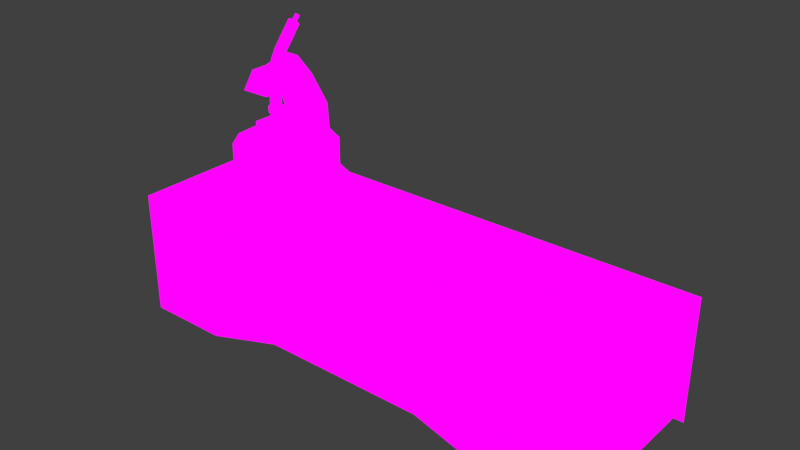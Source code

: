 # Source: scienceTable.blend  (saved by Blender 2.82.7; exported with 4.5.12 LTS)
import bpy
from mathutils import Matrix  # noqa: F401  (used for matrix-valued properties, if any)

bpy.ops.wm.read_factory_settings(use_empty=True)
scene = bpy.context.scene
scene.name = 'Scene'

# ---- collections
col_collection = bpy.data.collections.new('Collection'); scene.collection.children.link(col_collection)

# ---- images (referenced by path relative to the original .blend; pixels are not part of the script)
import os
ASSET_DIR = os.environ.get("B2B_ASSET_DIR", "")  # directory of the original .blend (textures are referenced by path, not embedded)
HERE = os.path.dirname(os.path.abspath(__file__))  # packed textures are extracted next to this script under _unpacked/

def load_image(name, relpath, width, height, colorspace="sRGB"):
    """Load a texture the original file referenced (path relative to the .blend, or extracted next to this script)."""
    p = next((c for c in (os.path.join(HERE, relpath), os.path.join(ASSET_DIR, relpath)) if relpath and os.path.exists(c)), "")
    if p:
        img = bpy.data.images.load(p, check_existing=True)
        img.name = name
    else:  # same state as the original file: an image datablock whose file is absent (Cycles renders it pink)
        img = bpy.data.images.new(name, width, height)
        img.source = "FILE"
        img.filepath = "//" + (relpath or name)
    img.colorspace_settings.name = colorspace
    return img
img_sciencetable_png = load_image('scienceTable.png', 'scienceTable.png', 1024, 1024, 'sRGB')
img_sciencetable_png_001 = load_image('scienceTable.png.001', 'scienceTable.png', 1024, 1024, 'sRGB')
img_microscope_png = load_image('microscope.png', 'microscope.png', 1024, 1024, 'sRGB')

# ---- materials (node trees are filled in below, after node groups)
mat_sciencetable = bpy.data.materials.new('scienceTable')
mat_sciencetable.alpha_threshold = 0.0
mat_sciencetable.use_transparent_shadow = False
mat_sciencetable.line_color = (0.0, 0.0, 0.0, 1.0)
mat_sciencetable_001 = bpy.data.materials.new('scienceTable.001')
mat_sciencetable_001.use_transparent_shadow = False
mat_microscope = bpy.data.materials.new('microscope')
mat_microscope.use_transparent_shadow = False

# ---- material node trees
mat_sciencetable.use_nodes = True; mat_sciencetable.node_tree.nodes.clear()
_N = mat_sciencetable.node_tree.nodes; _L = mat_sciencetable.node_tree.links
n0 = _N.new('ShaderNodeOutputMaterial'); n0.name = 'Material Output'; n0.location = (400, 0)
n1 = _N.new('ShaderNodeLightPath'); n1.name = 'Light Path'; n1.location = (0, 250)
n2 = _N.new('ShaderNodeBsdfTransparent'); n2.name = 'Transparent BSDF'; n2.location = (-200, -100)
n3 = _N.new('ShaderNodeEmission'); n3.name = 'Emission'; n3.location = (-200, -200)
n4 = _N.new('ShaderNodeMixShader'); n4.name = 'Mix Shader'; n4.location = (200, 0)
n5 = _N.new('ShaderNodeMixShader'); n5.name = 'Mix Shader.001'; n5.location = (0, -100)
n6 = _N.new('ShaderNodeTexImage'); n6.name = 'Image Texture'; n6.location = (-500, 100)
n6.image = img_sciencetable_png
n6.interpolation = 'Closest'
_L.new(n6.outputs[0], n3.inputs[0])
_L.new(n6.outputs[1], n5.inputs[0])
_L.new(n2.outputs[0], n5.inputs[1])
_L.new(n2.outputs[0], n4.inputs[1])
_L.new(n3.outputs[0], n5.inputs[2])
_L.new(n5.outputs[0], n4.inputs[2])
_L.new(n1.outputs[0], n4.inputs[0])
_L.new(n4.outputs[0], n0.inputs[0])
n0.is_active_output = True
mat_sciencetable_001.use_nodes = True; mat_sciencetable_001.node_tree.nodes.clear()
_N = mat_sciencetable_001.node_tree.nodes; _L = mat_sciencetable_001.node_tree.links
n0 = _N.new('ShaderNodeOutputMaterial'); n0.name = 'Material Output'; n0.location = (400, 0)
n1 = _N.new('ShaderNodeLightPath'); n1.name = 'Light Path'; n1.location = (0, 250)
n2 = _N.new('ShaderNodeBsdfTransparent'); n2.name = 'Transparent BSDF'; n2.location = (-200, -100)
n3 = _N.new('ShaderNodeEmission'); n3.name = 'Emission'; n3.location = (-200, -200)
n4 = _N.new('ShaderNodeMixShader'); n4.name = 'Mix Shader'; n4.location = (200, 0)
n5 = _N.new('ShaderNodeMixShader'); n5.name = 'Mix Shader.001'; n5.location = (0, -100)
n6 = _N.new('ShaderNodeTexImage'); n6.name = 'Image Texture'; n6.location = (-500, 100)
n6.image = img_sciencetable_png_001
n6.interpolation = 'Closest'
_L.new(n6.outputs[0], n3.inputs[0])
_L.new(n6.outputs[1], n5.inputs[0])
_L.new(n2.outputs[0], n5.inputs[1])
_L.new(n2.outputs[0], n4.inputs[1])
_L.new(n3.outputs[0], n5.inputs[2])
_L.new(n5.outputs[0], n4.inputs[2])
_L.new(n1.outputs[0], n4.inputs[0])
_L.new(n4.outputs[0], n0.inputs[0])
n0.is_active_output = True
mat_microscope.use_nodes = True; mat_microscope.node_tree.nodes.clear()
_N = mat_microscope.node_tree.nodes; _L = mat_microscope.node_tree.links
n0 = _N.new('ShaderNodeOutputMaterial'); n0.name = 'Material Output'; n0.location = (400, 0)
n1 = _N.new('ShaderNodeLightPath'); n1.name = 'Light Path'; n1.location = (0, 250)
n2 = _N.new('ShaderNodeBsdfTransparent'); n2.name = 'Transparent BSDF'; n2.location = (-200, -100)
n3 = _N.new('ShaderNodeEmission'); n3.name = 'Emission'; n3.location = (-200, -200)
n4 = _N.new('ShaderNodeMixShader'); n4.name = 'Mix Shader'; n4.location = (200, 0)
n5 = _N.new('ShaderNodeMixShader'); n5.name = 'Mix Shader.001'; n5.location = (0, -100)
n6 = _N.new('ShaderNodeTexImage'); n6.name = 'Image Texture'; n6.location = (-500, 100)
n6.image = img_microscope_png
n6.interpolation = 'Closest'
_L.new(n6.outputs[0], n3.inputs[0])
_L.new(n6.outputs[1], n5.inputs[0])
_L.new(n2.outputs[0], n5.inputs[1])
_L.new(n2.outputs[0], n4.inputs[1])
_L.new(n3.outputs[0], n5.inputs[2])
_L.new(n5.outputs[0], n4.inputs[2])
_L.new(n1.outputs[0], n4.inputs[0])
_L.new(n4.outputs[0], n0.inputs[0])
n0.is_active_output = True

# ---- world
world_world = bpy.data.worlds.new('World'); scene.world = world_world
world_world.use_nodes = True; world_world.node_tree.nodes.clear()
_N = world_world.node_tree.nodes; _L = world_world.node_tree.links
n0 = _N.new('ShaderNodeOutputWorld'); n0.name = 'World Output'; n0.location = (300, 300)
n1 = _N.new('ShaderNodeBackground'); n1.name = 'Background'; n1.location = (10, 300)
n1.inputs[0].default_value = (0.05088, 0.05088, 0.05088, 1.0)
_L.new(n1.outputs[0], n0.inputs[0])
n0.is_active_output = True
world_world.color = (0.05088, 0.05088, 0.05088)
world_world.use_sun_shadow = False
world_world.sun_shadow_jitter_overblur = 0.0

# ---- meshes
me_cube = bpy.data.meshes.new('Cube')
me_cube.from_pydata([(0.5, 0.25, 0.05566), (-0.5, 0.5, 0.05566), (-0.75, 0.5, 0.05566), (-0.25, 0.25, 0.05566), (0.5, 0.0, 0.05566), (-0.5, 0.0, -0.3241), (0.5, 0.0, -0.01807), (0.25, 0.0, 0.05566), (0.75, 0.0, -0.3241), (-0.5, 0.0, 0.05566), (0.25, 0.0, -0.25), (0.75, 0.5, -0.2681), (0.25, 0.5, -0.25), (0.5, 0.0, -0.3241), (-0.25, 0.0, 0.05566), (-0.75, 0.25, 0.05566), (-0.5, 0.25, 0.05566), (0.0, 0.0, 0.05566), (0.75, 0.5, 0.05566), (-0.75, 0.0, -0.2681), (-0.75, 0.5, -0.3241), (-0.75, 0.0, 0.05566), (0.25, 0.25, 0.05566), (0.0, 0.25, 0.05566), (0.25, 0.5, 0.05566), (0.0, 0.5, -0.01807), (0.75, 0.0, 0.05566), (0.75, 0.25, 0.05566), (-0.5, 0.5, -0.3241), (0.5, 0.5, 0.05566), (0.0, 0.0, -0.25), (0.0, 0.5, 0.05566), (-0.25, 0.5, 0.05566), (-0.25, 0.0, -0.25), (0.75, 0.25, -0.2681), (-0.75, 0.0, -0.3241), (-0.25, 0.0, -0.01807), (-0.5, 0.0, -0.01807), (0.0, 0.0, -0.01807), (0.25, 0.0, -0.01807), (0.75, 0.5, -0.3241), (0.5, 0.5, -0.3241), (-0.25, 0.5, -0.25), (0.0, 0.5, -0.25), (0.5, 0.5, -0.01807), (0.25, 0.5, -0.01807), (-0.25, 0.5, -0.01807), (-0.5, 0.5, -0.01807), (-0.75, 0.5, -0.2681), (0.75, 0.0, -0.2681), (-0.75, 0.25, -0.2681), (-0.75, 0.5, -0.01807), (-0.75, 0.0, -0.01807), (-0.75, 0.25, -0.01807), (0.75, 0.0, -0.01807), (0.75, 0.5, -0.01807), (0.75, 0.25, -0.01807)], [], [(6, 54, 26, 4), (39, 6, 4, 7), (38, 39, 7, 17), (36, 38, 17, 14), (37, 36, 14, 9), (52, 37, 9, 21), (21, 9, 16, 15), (9, 14, 3, 16), (14, 17, 23, 3), (17, 7, 22, 23), (7, 4, 0, 22), (4, 26, 27, 0), (15, 16, 1, 2), (16, 3, 32, 1), (3, 23, 31, 32), (23, 22, 24, 31), (22, 0, 29, 24), (0, 27, 18, 29), (54, 56, 27, 26), (56, 55, 18, 27), (55, 44, 29, 18), (44, 45, 24, 29), (45, 25, 31, 24), (25, 46, 32, 31), (46, 47, 1, 32), (47, 51, 2, 1), (51, 53, 15, 2), (53, 52, 21, 15), (35, 5, 37, 52), (13, 8, 54, 6), (5, 33, 36, 37), (33, 30, 38, 36), (30, 10, 39, 38), (10, 13, 6, 39), (40, 41, 44, 55), (41, 12, 45, 44), (12, 43, 25, 45), (43, 42, 46, 25), (42, 28, 47, 46), (28, 20, 51, 47), (48, 50, 53, 51), (50, 19, 52, 53), (49, 34, 56, 54), (34, 11, 55, 56)])
_uv = me_cube.uv_layers.new(name='UVMap')
_uv.uv.foreach_set('vector', [0.4164, 0.1672, 0.3336, 0.1672, 0.3336, 0.3328, 0.4164, 0.3328, 0.4997, 0.1672, 0.4169, 0.1672, 0.4169, 0.3328, 0.4997, 0.3328, 0.5831, 0.1672, 0.5003, 0.1672, 0.5003, 0.3328, 0.5831, 0.3328, 0.6664, 0.1672, 0.5836, 0.1672, 0.5836, 0.3328, 0.6664, 0.3328, 0.7497, 0.1672, 0.6669, 0.1672, 0.6669, 0.3328, 0.7497, 0.3328, 0.8331, 0.1672, 0.7503, 0.1672, 0.7503, 0.3328, 0.8331, 0.3328, 0.8331, 0.3339, 0.7503, 0.3339, 0.7503, 0.4995, 0.8331, 0.4995, 0.7497, 0.3339, 0.6669, 0.3339, 0.6669, 0.4995, 0.7497, 0.4995, 0.6664, 0.3339, 0.5836, 0.3339, 0.5836, 0.4995, 0.6664, 0.4995, 0.5831, 0.3339, 0.5003, 0.3339, 0.5003, 0.4995, 0.5831, 0.4995, 0.4997, 0.3339, 0.4169, 0.3339, 0.4169, 0.4995, 0.4997, 0.4995, 0.4164, 0.3339, 0.3336, 0.3339, 0.3336, 0.4995, 0.4164, 0.4995, 0.8331, 0.5005, 0.7503, 0.5005, 0.7503, 0.6661, 0.8331, 0.6661, 0.7497, 0.5005, 0.6669, 0.5005, 0.6669, 0.6661, 0.7497, 0.6661, 0.6664, 0.5005, 0.5836, 0.5005, 0.5836, 0.6661, 0.6664, 0.6661, 0.5831, 0.5005, 0.5003, 0.5005, 0.5003, 0.6661, 0.5831, 0.6661, 0.4997, 0.5005, 0.4169, 0.5005, 0.4169, 0.6661, 0.4997, 0.6661, 0.4164, 0.5005, 0.3336, 0.5005, 0.3336, 0.6661, 0.4164, 0.6661, 0.9997, 0.1672, 0.9169, 0.1672, 0.9169, 0.3328, 0.9997, 0.3328, 0.9164, 0.1672, 0.8336, 0.1672, 0.8336, 0.3328, 0.9164, 0.3328, 0.9997, 0.1672, 0.9169, 0.1672, 0.9169, 0.3328, 0.9997, 0.3328, 0.9164, 0.1672, 0.8336, 0.1672, 0.8336, 0.3328, 0.9164, 0.3328, 0.9997, 0.1672, 0.9169, 0.1672, 0.9169, 0.3328, 0.9997, 0.3328, 0.9164, 0.1672, 0.8336, 0.1672, 0.8336, 0.3328, 0.9164, 0.3328, 0.9997, 0.1672, 0.9169, 0.1672, 0.9169, 0.3328, 0.9997, 0.3328, 0.9164, 0.1672, 0.8336, 0.1672, 0.8336, 0.3328, 0.9164, 0.3328, 0.9997, 0.1672, 0.9169, 0.1672, 0.9169, 0.3328, 0.9997, 0.3328, 0.9164, 0.1672, 0.8336, 0.1672, 0.8336, 0.3328, 0.9164, 0.3328, 0.8331, 0.0005208, 0.7503, 0.0005208, 0.7503, 0.1661, 0.8331, 0.1661, 0.4164, 0.0005208, 0.3336, 0.0005208, 0.3336, 0.1661, 0.4164, 0.1661, 0.7497, 0.0005208, 0.6669, 0.0005208, 0.6669, 0.1661, 0.7497, 0.1661, 0.6664, 0.0005208, 0.5836, 0.0005208, 0.5836, 0.1661, 0.6664, 0.1661, 0.5831, 0.0005208, 0.5003, 0.0005208, 0.5003, 0.1661, 0.5831, 0.1661, 0.4997, 0.0005208, 0.4169, 0.0005208, 0.4169, 0.1661, 0.4997, 0.1661, 0.8331, 0.0005208, 0.7503, 0.0005208, 0.7503, 0.1661, 0.8331, 0.1661, 0.7497, 0.0005208, 0.6669, 0.0005208, 0.6669, 0.1661, 0.7497, 0.1661, 0.6664, 0.0005208, 0.5836, 0.0005208, 0.5836, 0.1661, 0.6664, 0.1661, 0.5831, 0.0005208, 0.5003, 0.0005208, 0.5003, 0.1661, 0.5831, 0.1661, 0.4997, 0.0005208, 0.4169, 0.0005208, 0.4169, 0.1661, 0.4997, 0.1661, 0.4164, 0.0005208, 0.3336, 0.0005208, 0.3336, 0.1661, 0.4164, 0.1661, 0.4164, 0.8339, 0.3336, 0.8339, 0.3336, 0.9995, 0.4164, 0.9995, 0.4164, 0.8339, 0.3336, 0.8339, 0.3336, 0.9995, 0.4164, 0.9995, 0.4164, 0.8339, 0.3336, 0.8339, 0.3336, 0.9995, 0.4164, 0.9995, 0.4164, 0.8339, 0.3336, 0.8339, 0.3336, 0.9995, 0.4164, 0.9995])
me_cube.materials.append(mat_sciencetable)
me_cube.use_remesh_preserve_volume = False
me_cube.use_remesh_preserve_attributes = False
me_cube.use_mirror_vertex_groups = False
me_cube.update()
me_cube_001 = bpy.data.meshes.new('Cube.001')
me_cube_001.from_pydata([(-0.09953, 0.1193, 0.06102), (-0.09953, 0.1193, 0.2907), (-0.444, 0.1193, 0.1759), (-0.3292, 0.1193, 0.06102), (-0.09953, 0.1193, 0.1759), (-0.3292, 0.1193, 0.1759), (-0.2144, 0.1193, 0.06102), (-0.444, 0.1193, 0.06102), (-0.2144, 0.1193, 0.1759), (-0.444, 0.1193, 0.2907), (-0.3292, 0.1193, 0.2907), (-0.2144, 0.1193, 0.2907), (-0.9174, 0.1807, 0.07893), (-0.6141, 0.06854, 0.07893), (-0.713, 0.174, 0.07893), (-0.8185, 0.07517, 0.07893), (-0.7196, -0.03034, 0.07893), (-0.8119, 0.2796, 0.07893), (-0.7064, 0.3784, 0.07893), (-0.5086, 0.1674, 0.07893), (-0.6075, 0.2729, 0.07893)], [], [(8, 4, 1, 11), (5, 8, 11, 10), (2, 5, 10, 9), (6, 0, 4, 8), (3, 6, 8, 5), (7, 3, 5, 2), (12, 15, 14, 17), (15, 16, 13, 14), (17, 14, 20, 18), (14, 13, 19, 20)])
_uv = me_cube_001.uv_layers.new(name='UVMap')
_uv.uv.foreach_set('vector', [0.08307, 0.8339, 0.0002604, 0.8339, 0.0002604, 0.9995, 0.08307, 0.9995, 0.1664, 0.8339, 0.08359, 0.8339, 0.08359, 0.9995, 0.1664, 0.9995, 0.2497, 0.8339, 0.1669, 0.8339, 0.1669, 0.9995, 0.2497, 0.9995, 0.08307, 0.6672, 0.0002604, 0.6672, 0.0002604, 0.8328, 0.08307, 0.8328, 0.1664, 0.6672, 0.08359, 0.6672, 0.08359, 0.8328, 0.1664, 0.8328, 0.2497, 0.6672, 0.1669, 0.6672, 0.1669, 0.8328, 0.2497, 0.8328, 0.1664, 0.3339, 0.08359, 0.3339, 0.08359, 0.4995, 0.1664, 0.4995, 0.08307, 0.3339, 0.0002604, 0.3339, 0.0002604, 0.4995, 0.08307, 0.4995, 0.1664, 0.5005, 0.08359, 0.5005, 0.08359, 0.6661, 0.1664, 0.6661, 0.08307, 0.5005, 0.0002604, 0.5005, 0.0002604, 0.6661, 0.08307, 0.6661])
me_cube_001.materials.append(mat_sciencetable_001)
me_cube_001.use_remesh_fix_poles = True
me_cube_001.use_remesh_preserve_attributes = False
me_cube_001.use_mirror_vertex_groups = False
me_cube_001.update()
me_cube_002 = bpy.data.meshes.new('Cube.002')
me_cube_002.from_pydata([(-1.322, 0.2093, 0.09572), (-1.447, 0.3957, 0.186), (-1.396, 0.2454, 0.09572), (-1.135, 0.335, 0.09572), (-1.239, 0.215, 0.09572), (-1.337, 0.4101, 0.186), (-1.322, 0.2093, 0.186), (-1.344, 0.3171, 0.186), (-1.171, 0.261, 0.09572), (-1.135, 0.335, 0.186), (-1.141, 0.4172, 0.09572), (-1.261, 0.5215, 0.09572), (-1.187, 0.4854, 0.09572), (-1.411, 0.4697, 0.186), (-1.343, 0.5158, 0.09572), (-1.236, 0.3274, 0.186), (-1.261, 0.5215, 0.186), (-1.187, 0.4854, 0.186), (-1.337, 0.4101, 0.2763), (-1.247, 0.4398, 0.3862), (-1.447, 0.3957, 0.09572), (-1.411, 0.4697, 0.09572), (-1.442, 0.3136, 0.09572), (-1.343, 0.5158, 0.186), (-1.337, 0.3819, 0.4569), (-1.247, 0.411, 0.2763), (-1.171, 0.261, 0.186), (-1.246, 0.383, 0.4565), (-1.246, 0.3827, 0.4569), (-1.337, 0.4389, 0.3862), (-1.247, 0.5013, 0.2763), (-1.239, 0.215, 0.186), (-1.338, 0.5004, 0.2763), (-1.337, 0.3819, 0.3666), (-1.141, 0.4172, 0.186), (-1.246, 0.3508, 0.186), (-1.337, 0.3821, 0.4565), (-1.396, 0.2454, 0.186), (-1.442, 0.3136, 0.186), (-1.264, 0.2718, 0.4268), (-1.245, 0.2519, 0.3666), (-1.337, 0.3819, 0.4268), (-1.264, 0.3221, 0.4268), (-1.317, 0.2712, 0.4268), (-1.317, 0.3215, 0.4268), (-1.336, 0.3414, 0.3666), (-1.335, 0.2511, 0.3666), (-1.246, 0.3827, 0.4268), (-1.246, 0.3827, 0.3666), (-1.246, 0.3422, 0.3666), (-1.303, 0.4098, 0.5467), (-1.29, 0.2715, 0.4268), (-1.29, 0.2515, 0.3666), (-1.291, 0.3218, 0.4268), (-1.291, 0.3418, 0.3666), (-1.291, 0.3823, 0.4268), (-1.291, 0.3823, 0.3666), (-1.338, 0.5004, 0.06886), (-1.245, 0.2304, 0.06886), (-1.155, 0.3216, 0.06886), (-1.428, 0.4995, 0.06886), (-1.335, 0.2295, 0.06886), (-1.157, 0.5022, 0.06886), (-1.154, 0.2313, 0.06886), (-1.156, 0.4119, 0.06886), (-1.247, 0.5013, 0.06886), (-1.426, 0.3189, 0.06886), (-1.425, 0.2286, 0.06886), (-1.427, 0.4092, 0.06886), (-1.302, 0.3417, 0.4018), (-1.302, 0.3188, 0.284), (-1.302, 0.3431, 0.2842), (-1.278, 0.3669, 0.4592), (-1.278, 0.3434, 0.2842), (-1.279, 0.4285, 0.5308), (-1.279, 0.41, 0.5467), (-1.303, 0.4282, 0.5308), (-1.278, 0.3484, 0.4751), (-1.278, 0.3176, 0.4014), (-1.278, 0.3419, 0.4018), (-1.302, 0.3667, 0.4592), (-1.273, 0.3577, 0.4672), (-1.278, 0.3977, 0.495), (-1.302, 0.3174, 0.4014), (-1.302, 0.3482, 0.4751), (-1.291, 0.4322, 0.5275), (-1.278, 0.319, 0.284), (-1.278, 0.3575, 0.4457), (-1.278, 0.3792, 0.5109), (-1.278, 0.3183, 0.3107), (-1.278, 0.3427, 0.311), (-1.273, 0.3298, 0.4016), (-1.278, 0.3334, 0.4495), (-1.308, 0.4189, 0.5388), (-1.29, 0.3483, 0.2843), (-1.274, 0.4193, 0.5388), (-1.273, 0.3312, 0.2841), (-1.29, 0.3706, 0.4559), (-1.303, 0.3974, 0.495), (-1.302, 0.3424, 0.311), (-1.29, 0.3124, 0.4013), (-1.307, 0.3309, 0.2841), (-1.307, 0.3295, 0.4016), (-1.29, 0.3139, 0.284), (-1.302, 0.3181, 0.3107), (-1.29, 0.3445, 0.4784), (-1.291, 0.406, 0.55), (-1.29, 0.3469, 0.4019), (-1.302, 0.3573, 0.4457), (-1.303, 0.379, 0.5109), (-1.307, 0.3574, 0.4672), (-1.302, 0.3332, 0.4495), (-1.29, 0.3131, 0.3106), (-1.29, 0.3283, 0.4503), (-1.29, 0.3753, 0.5142), (-1.307, 0.3302, 0.3108), (-1.307, 0.3452, 0.4476), (-1.308, 0.3882, 0.503), (-1.29, 0.3476, 0.3111), (-1.29, 0.3624, 0.4449), (-1.291, 0.4014, 0.4917), (-1.273, 0.3885, 0.503), (-1.273, 0.3455, 0.4476), (-1.273, 0.3305, 0.3108), (-1.306, 0.3137, 0.3064), (-1.306, 0.3146, 0.2868), (-1.273, 0.3149, 0.2868), (-1.29, 0.308, 0.2868), (-1.313, 0.331, 0.2869), (-1.306, 0.3465, 0.3065), (-1.306, 0.3474, 0.287), (-1.274, 0.3478, 0.287), (-1.267, 0.3314, 0.2869), (-1.29, 0.3544, 0.287), (-1.274, 0.3468, 0.3065), (-1.29, 0.307, 0.3064), (-1.313, 0.33, 0.3065), (-1.29, 0.3534, 0.3066), (-1.267, 0.3305, 0.3065), (-1.273, 0.314, 0.3064), (-1.296, 0.4153, 0.542), (-1.286, 0.4229, 0.5356), (-1.286, 0.4154, 0.542), (-1.296, 0.4228, 0.5356), (-1.291, 0.4244, 0.5342), (-1.298, 0.419, 0.5388), (-1.284, 0.4192, 0.5388), (-1.291, 0.4138, 0.5433), (-1.296, 0.4303, 0.5587), (-1.286, 0.4378, 0.5523), (-1.286, 0.4304, 0.5587), (-1.296, 0.4377, 0.5523), (-1.291, 0.4393, 0.5509), (-1.298, 0.434, 0.5555), (-1.284, 0.4341, 0.5555), (-1.291, 0.4288, 0.56), (-1.336, 0.3499, 0.186), (-1.247, 0.411, 0.186), (-1.245, 0.2906, 0.186), (-1.246, 0.3508, 0.2763), (-1.336, 0.2897, 0.186), (-1.336, 0.3499, 0.2763), (-1.246, 0.3508, 0.2595), (-1.245, 0.2906, 0.2595), (-1.336, 0.2897, 0.2593), (-1.336, 0.3499, 0.2593), (-1.291, 0.3503, 0.2595), (-1.29, 0.2901, 0.2595), (-1.29, 0.2901, 0.2593), (-1.291, 0.3503, 0.2593)], [], [(4, 8, 26, 31), (0, 4, 31, 6), (2, 0, 6, 37), (58, 63, 8, 4), (61, 58, 4, 0), (67, 61, 0, 2), (63, 59, 3, 8), (59, 64, 10, 3), (64, 62, 12, 10), (8, 3, 9, 26), (3, 10, 34, 9), (10, 12, 17, 34), (62, 65, 11, 12), (65, 57, 14, 11), (57, 60, 21, 14), (12, 11, 16, 17), (11, 14, 23, 16), (14, 21, 13, 23), (60, 68, 20, 21), (68, 66, 22, 20), (66, 67, 2, 22), (21, 20, 1, 13), (20, 22, 38, 1), (22, 2, 37, 38), (157, 16, 30, 25), (25, 30, 19, 48), (48, 19, 27, 28), (16, 23, 32, 30), (30, 32, 29, 19), (19, 29, 36, 27), (23, 5, 18, 32), (32, 18, 33, 29), (29, 33, 24, 36), (5, 157, 25, 18), (18, 25, 48, 33), (33, 48, 28, 24), (37, 6, 7, 38), (6, 31, 15, 7), (31, 26, 9, 15), (15, 9, 34, 157), (7, 15, 157, 5), (38, 7, 5, 1), (1, 5, 23, 13), (5, 157, 16, 23), (157, 34, 17, 16), (45, 44, 41, 33), (46, 43, 44, 45), (40, 39, 43, 46), (49, 42, 39, 40), (48, 47, 42, 49), (49, 40, 52, 54), (48, 49, 54, 56), (42, 47, 55, 53), (41, 44, 53, 55), (44, 43, 51, 53), (46, 45, 54, 52), (45, 33, 56, 54), (39, 42, 53, 51), (99, 118, 137, 129), (122, 92, 78, 91), (121, 88, 77, 81), (120, 82, 72, 97), (119, 87, 79, 107), (71, 101, 128, 130), (117, 98, 80, 110), (116, 108, 69, 102), (96, 73, 131, 132), (114, 109, 84, 105), (113, 111, 83, 100), (101, 70, 125, 128), (94, 71, 130, 133), (78, 100, 112, 89), (100, 83, 104, 112), (92, 113, 100, 78), (77, 105, 113, 92), (105, 84, 111, 113), (88, 114, 105, 77), (75, 106, 114, 88), (106, 50, 109, 114), (118, 90, 134, 137), (83, 102, 115, 104), (102, 69, 99, 115), (111, 116, 102, 83), (84, 110, 116, 111), (110, 80, 108, 116), (109, 117, 110, 84), (50, 93, 117, 109), (93, 76, 98, 117), (123, 89, 139, 138), (69, 107, 118, 99), (107, 79, 90, 118), (108, 119, 107, 69), (80, 97, 119, 108), (97, 72, 87, 119), (98, 120, 97, 80), (76, 85, 120, 98), (85, 74, 82, 120), (82, 121, 81, 72), (74, 95, 121, 82), (95, 75, 88, 121), (87, 122, 91, 79), (72, 81, 122, 87), (81, 77, 92, 122), (115, 99, 129, 136), (79, 91, 123, 90), (91, 78, 89, 123), (138, 139, 126, 132), (137, 134, 131, 133), (136, 129, 130, 128), (135, 124, 125, 127), (139, 135, 127, 126), (124, 136, 128, 125), (129, 137, 133, 130), (134, 138, 132, 131), (89, 112, 135, 139), (70, 103, 127, 125), (103, 86, 126, 127), (73, 94, 133, 131), (112, 104, 124, 135), (86, 96, 132, 126), (104, 115, 136, 124), (90, 123, 138, 134), (50, 106, 147, 140), (85, 76, 143, 144), (93, 50, 140, 145), (76, 93, 145, 143), (74, 85, 144, 141), (106, 75, 142, 147), (95, 74, 141, 146), (75, 95, 146, 142), (141, 144, 152, 149), (140, 147, 155, 148), (147, 142, 150, 155), (143, 145, 153, 151), (144, 143, 151, 152), (142, 146, 154, 150), (145, 140, 148, 153), (146, 141, 149, 154), (35, 157, 25, 159, 162), (5, 156, 165, 161, 18), (158, 35, 162, 163), (156, 160, 164, 165), (165, 164, 168, 169), (163, 162, 166, 167)])
_uv = me_cube_002.uv_layers.new(name='UVMap')
_uv.uv.foreach_set('vector', [0.3747, 0.3755, 0.3128, 0.3755, 0.3128, 0.4995, 0.3747, 0.4995, 0.4372, 0.3755, 0.3753, 0.3755, 0.3753, 0.4995, 0.4372, 0.4995, 0.4997, 0.3755, 0.4378, 0.3755, 0.4378, 0.4995, 0.4997, 0.4995, 0.375, 0.3376, 0.3128, 0.3376, 0.3128, 0.3745, 0.3747, 0.3745, 0.4375, 0.3376, 0.375, 0.3376, 0.3753, 0.3745, 0.4372, 0.3745, 0.4997, 0.3376, 0.4375, 0.3376, 0.4378, 0.3745, 0.4997, 0.3745, 0.4997, 0.3376, 0.4375, 0.3376, 0.4378, 0.3745, 0.4997, 0.3745, 0.4375, 0.3376, 0.375, 0.3376, 0.3753, 0.3745, 0.4372, 0.3745, 0.375, 0.3376, 0.3128, 0.3376, 0.3128, 0.3745, 0.3747, 0.3745, 0.4997, 0.3755, 0.4378, 0.3755, 0.4378, 0.4995, 0.4997, 0.4995, 0.4372, 0.3755, 0.3753, 0.3755, 0.3753, 0.4995, 0.4372, 0.4995, 0.3747, 0.3755, 0.3128, 0.3755, 0.3128, 0.4995, 0.3747, 0.4995, 0.4997, 0.3376, 0.4375, 0.3376, 0.4378, 0.3745, 0.4997, 0.3745, 0.4375, 0.3376, 0.375, 0.3376, 0.3753, 0.3745, 0.4372, 0.3745, 0.375, 0.3376, 0.3128, 0.3376, 0.3128, 0.3745, 0.3747, 0.3745, 0.4997, 0.3755, 0.4378, 0.3755, 0.4378, 0.4995, 0.4997, 0.4995, 0.4372, 0.3755, 0.3753, 0.3755, 0.3753, 0.4995, 0.4372, 0.4995, 0.3747, 0.3755, 0.3128, 0.3755, 0.3128, 0.4995, 0.3747, 0.4995, 0.4997, 0.3376, 0.4375, 0.3376, 0.4378, 0.3745, 0.4997, 0.3745, 0.4375, 0.3376, 0.375, 0.3376, 0.3753, 0.3745, 0.4372, 0.3745, 0.375, 0.3376, 0.3128, 0.3376, 0.3128, 0.3745, 0.3747, 0.3745, 0.4997, 0.3755, 0.4378, 0.3755, 0.4378, 0.4995, 0.4997, 0.4995, 0.4372, 0.3755, 0.3753, 0.3755, 0.3753, 0.4995, 0.4372, 0.4995, 0.3747, 0.3755, 0.3128, 0.3755, 0.3128, 0.4995, 0.3747, 0.4995, 0.7503, 0.9995, 0.8122, 0.9995, 0.8122, 0.8755, 0.7503, 0.8755, 0.7503, 0.8745, 0.8122, 0.8745, 0.8122, 0.7505, 0.7503, 0.7505, 0.7503, 0.8745, 0.8122, 0.8745, 0.8122, 0.7505, 0.7503, 0.7505, 0.7503, 0.9995, 0.8122, 0.9995, 0.8122, 0.8755, 0.7503, 0.8755, 0.7503, 0.8745, 0.8122, 0.8745, 0.8122, 0.7505, 0.7503, 0.7505, 0.7503, 0.8745, 0.8122, 0.8745, 0.8122, 0.7505, 0.7503, 0.7505, 0.7503, 0.9995, 0.8122, 0.9995, 0.8122, 0.8755, 0.7503, 0.8755, 0.7503, 0.8745, 0.8122, 0.8745, 0.8122, 0.7505, 0.7503, 0.7505, 0.7503, 0.8745, 0.8122, 0.8745, 0.8122, 0.7505, 0.7503, 0.7505, 0.7503, 0.9995, 0.8122, 0.9995, 0.8122, 0.8755, 0.7503, 0.8755, 0.7503, 0.8745, 0.8122, 0.8745, 0.8122, 0.7505, 0.7503, 0.7505, 0.7503, 0.8745, 0.8122, 0.8745, 0.8122, 0.7505, 0.7503, 0.7505, 0.7503, 0.8745, 0.8122, 0.8745, 0.8122, 0.7505, 0.7503, 0.7505, 0.7503, 0.8745, 0.8122, 0.8745, 0.8122, 0.7505, 0.7503, 0.7505, 0.7503, 0.8745, 0.8122, 0.8745, 0.8122, 0.7505, 0.7503, 0.7505, 0.7503, 0.8745, 0.8122, 0.8745, 0.8122, 0.7505, 0.7503, 0.7505, 0.7503, 0.8745, 0.8122, 0.8745, 0.8122, 0.7505, 0.7503, 0.7505, 0.7503, 0.8745, 0.8122, 0.8745, 0.8122, 0.7505, 0.7503, 0.7505, 0.7503, 0.8745, 0.8122, 0.8745, 0.8122, 0.7505, 0.7503, 0.7505, 0.7503, 0.8745, 0.8122, 0.8745, 0.8122, 0.7505, 0.7503, 0.7505, 0.7503, 0.8745, 0.8122, 0.8745, 0.8122, 0.7505, 0.7503, 0.7505, 0.6253, 0.6255, 0.6664, 0.6255, 0.6664, 0.7495, 0.6253, 0.7495, 0.6253, 0.6255, 0.6664, 0.6255, 0.6664, 0.7495, 0.6253, 0.7495, 0.6253, 0.6255, 0.6664, 0.6255, 0.6664, 0.7495, 0.6253, 0.7495, 0.6253, 0.6255, 0.6664, 0.6255, 0.6664, 0.7495, 0.6253, 0.7495, 0.6253, 0.6255, 0.6664, 0.6255, 0.6664, 0.7495, 0.6253, 0.7495, 0.6253, 0.6255, 0.6253, 0.7495, 0.6253, 0.7495, 0.6253, 0.6255, 0.6253, 0.6255, 0.6253, 0.7495, 0.6253, 0.7495, 0.6253, 0.6255, 0.6664, 0.7495, 0.6664, 0.6255, 0.6664, 0.6255, 0.6664, 0.7495, 0.6664, 0.7495, 0.6664, 0.6255, 0.6664, 0.6255, 0.6664, 0.7495, 0.6664, 0.7495, 0.6664, 0.6255, 0.6664, 0.6255, 0.6664, 0.7495, 0.6253, 0.6255, 0.6253, 0.7495, 0.6253, 0.7495, 0.6253, 0.6255, 0.6253, 0.6255, 0.6253, 0.7495, 0.6253, 0.7495, 0.6253, 0.6255, 0.6664, 0.7495, 0.6664, 0.6255, 0.6664, 0.6255, 0.6664, 0.7495, 0.7503, 0.8125, 0.7708, 0.8125, 0.7708, 0.8125, 0.7503, 0.8125, 0.7708, 0.8125, 0.7914, 0.8125, 0.7914, 0.8745, 0.7708, 0.8745, 0.7708, 0.8125, 0.7914, 0.8125, 0.7914, 0.8745, 0.7708, 0.8745, 0.7708, 0.8125, 0.7914, 0.8125, 0.7914, 0.8745, 0.7708, 0.8745, 0.7708, 0.8125, 0.7914, 0.8125, 0.7914, 0.8745, 0.7708, 0.8745, 0.5208, 0.4375, 0.5208, 0.4583, 0.5208, 0.4583, 0.5208, 0.4167, 0.7708, 0.8125, 0.7914, 0.8125, 0.7914, 0.8745, 0.7708, 0.8745, 0.7708, 0.8125, 0.7914, 0.8125, 0.7914, 0.8745, 0.7708, 0.8745, 0.5208, 0.4583, 0.5208, 0.4375, 0.5208, 0.4167, 0.5208, 0.4583, 0.7708, 0.8125, 0.7914, 0.8125, 0.7914, 0.8745, 0.7708, 0.8745, 0.7708, 0.8125, 0.7914, 0.8125, 0.7914, 0.8745, 0.7708, 0.8745, 0.5208, 0.4167, 0.5208, 0.4375, 0.5208, 0.4583, 0.5208, 0.4167, 0.5312, 0.4375, 0.5208, 0.4375, 0.5104, 0.4375, 0.5312, 0.4375, 0.7503, 0.7505, 0.7708, 0.7505, 0.7708, 0.8125, 0.7503, 0.8125, 0.7708, 0.7505, 0.7914, 0.7505, 0.7914, 0.8125, 0.7708, 0.8125, 0.7503, 0.8125, 0.7708, 0.8125, 0.7708, 0.8745, 0.7503, 0.8745, 0.7503, 0.7505, 0.7708, 0.7505, 0.7708, 0.8125, 0.7503, 0.8125, 0.7708, 0.7505, 0.7914, 0.7505, 0.7914, 0.8125, 0.7708, 0.8125, 0.7503, 0.8125, 0.7708, 0.8125, 0.7708, 0.8745, 0.7503, 0.8745, 0.7503, 0.7505, 0.7708, 0.7505, 0.7708, 0.8125, 0.7503, 0.8125, 0.7708, 0.7505, 0.7914, 0.7505, 0.7914, 0.8125, 0.7708, 0.8125, 0.7708, 0.8125, 0.7914, 0.8125, 0.7914, 0.8125, 0.7708, 0.8125, 0.7503, 0.7505, 0.7708, 0.7505, 0.7708, 0.8125, 0.7503, 0.8125, 0.7708, 0.7505, 0.7914, 0.7505, 0.7914, 0.8125, 0.7708, 0.8125, 0.7503, 0.8125, 0.7708, 0.8125, 0.7708, 0.8745, 0.7503, 0.8745, 0.7503, 0.7505, 0.7708, 0.7505, 0.7708, 0.8125, 0.7503, 0.8125, 0.7708, 0.7505, 0.7914, 0.7505, 0.7914, 0.8125, 0.7708, 0.8125, 0.7503, 0.8125, 0.7708, 0.8125, 0.7708, 0.8745, 0.7503, 0.8745, 0.7503, 0.7505, 0.7708, 0.7505, 0.7708, 0.8125, 0.7503, 0.8125, 0.7708, 0.7505, 0.7914, 0.7505, 0.7914, 0.8125, 0.7708, 0.8125, 0.7708, 0.8125, 0.7914, 0.8125, 0.7914, 0.8125, 0.7708, 0.8125, 0.7503, 0.7505, 0.7708, 0.7505, 0.7708, 0.8125, 0.7503, 0.8125, 0.7708, 0.7505, 0.7914, 0.7505, 0.7914, 0.8125, 0.7708, 0.8125, 0.7503, 0.8125, 0.7708, 0.8125, 0.7708, 0.8745, 0.7503, 0.8745, 0.7503, 0.7505, 0.7708, 0.7505, 0.7708, 0.8125, 0.7503, 0.8125, 0.7708, 0.7505, 0.7914, 0.7505, 0.7914, 0.8125, 0.7708, 0.8125, 0.7503, 0.8125, 0.7708, 0.8125, 0.7708, 0.8745, 0.7503, 0.8745, 0.7503, 0.7505, 0.7708, 0.7505, 0.7708, 0.8125, 0.7503, 0.8125, 0.7708, 0.7505, 0.7914, 0.7505, 0.7914, 0.8125, 0.7708, 0.8125, 0.7503, 0.8125, 0.7708, 0.8125, 0.7708, 0.8745, 0.7503, 0.8745, 0.7503, 0.7505, 0.7708, 0.7505, 0.7708, 0.8125, 0.7503, 0.8125, 0.7708, 0.7505, 0.7914, 0.7505, 0.7914, 0.8125, 0.7708, 0.8125, 0.7503, 0.8125, 0.7708, 0.8125, 0.7708, 0.8745, 0.7503, 0.8745, 0.7503, 0.7505, 0.7708, 0.7505, 0.7708, 0.8125, 0.7503, 0.8125, 0.7708, 0.7505, 0.7914, 0.7505, 0.7914, 0.8125, 0.7708, 0.8125, 0.7708, 0.8125, 0.7914, 0.8125, 0.7914, 0.8125, 0.7708, 0.8125, 0.7503, 0.7505, 0.7708, 0.7505, 0.7708, 0.8125, 0.7503, 0.8125, 0.7708, 0.7505, 0.7914, 0.7505, 0.7914, 0.8125, 0.7708, 0.8125, 0.7708, 0.8125, 0.7914, 0.8125, 0.7914, 0.8745, 0.7708, 0.8745, 0.7708, 0.8125, 0.7914, 0.8125, 0.7914, 0.8745, 0.7708, 0.8745, 0.7708, 0.8125, 0.7914, 0.8125, 0.7914, 0.8745, 0.7708, 0.8745, 0.7708, 0.8125, 0.7914, 0.8125, 0.7914, 0.8745, 0.7708, 0.8745, 0.7503, 0.8125, 0.7708, 0.8125, 0.7708, 0.8745, 0.7503, 0.8745, 0.7503, 0.8125, 0.7708, 0.8125, 0.7708, 0.8745, 0.7503, 0.8745, 0.7503, 0.8125, 0.7708, 0.8125, 0.7708, 0.8745, 0.7503, 0.8745, 0.7503, 0.8125, 0.7708, 0.8125, 0.7708, 0.8745, 0.7503, 0.8745, 0.7503, 0.8125, 0.7708, 0.8125, 0.7708, 0.8125, 0.7503, 0.8125, 0.5208, 0.4375, 0.5208, 0.4375, 0.5104, 0.4375, 0.5312, 0.4375, 0.5104, 0.4375, 0.5208, 0.4375, 0.5312, 0.4375, 0.5104, 0.4375, 0.5208, 0.4375, 0.5208, 0.4375, 0.5104, 0.4375, 0.5312, 0.4375, 0.7708, 0.8125, 0.7914, 0.8125, 0.7914, 0.8125, 0.7708, 0.8125, 0.5208, 0.4375, 0.5208, 0.4167, 0.5208, 0.4167, 0.5208, 0.4583, 0.7503, 0.8125, 0.7708, 0.8125, 0.7708, 0.8125, 0.7503, 0.8125, 0.7503, 0.8125, 0.7708, 0.8125, 0.7708, 0.8125, 0.7503, 0.8125, 0.7914, 0.7505, 0.7708, 0.7505, 0.7708, 0.7505, 0.7914, 0.7505, 0.7708, 0.7505, 0.7503, 0.7505, 0.7503, 0.7505, 0.7708, 0.7505, 0.7708, 0.7505, 0.7503, 0.7505, 0.7503, 0.7505, 0.7708, 0.7505, 0.7914, 0.7505, 0.7708, 0.7505, 0.7708, 0.7505, 0.7914, 0.7505, 0.7914, 0.7505, 0.7708, 0.7505, 0.7708, 0.7505, 0.7914, 0.7505, 0.7708, 0.7505, 0.7503, 0.7505, 0.7503, 0.7505, 0.7708, 0.7505, 0.7708, 0.7505, 0.7503, 0.7505, 0.7503, 0.7505, 0.7708, 0.7505, 0.7914, 0.7505, 0.7708, 0.7505, 0.7708, 0.7505, 0.7914, 0.7505, 0.7914, 0.7505, 0.7708, 0.7505, 0.7708, 0.7505, 0.7914, 0.7505, 0.7914, 0.7505, 0.7708, 0.7505, 0.7708, 0.7505, 0.7914, 0.7505, 0.7708, 0.7505, 0.7503, 0.7505, 0.7503, 0.7505, 0.7708, 0.7505, 0.7914, 0.7505, 0.7708, 0.7505, 0.7708, 0.7505, 0.7914, 0.7505, 0.7708, 0.7505, 0.7503, 0.7505, 0.7503, 0.7505, 0.7708, 0.7505, 0.7914, 0.7505, 0.7708, 0.7505, 0.7708, 0.7505, 0.7914, 0.7505, 0.7708, 0.7505, 0.7503, 0.7505, 0.7503, 0.7505, 0.7708, 0.7505, 0.7708, 0.7505, 0.7503, 0.7505, 0.7503, 0.7505, 0.7708, 0.7505, 0.2086, 0.5005, 0.2497, 0.5005, 0.2497, 0.6245, 0.2086, 0.6245, 0.2086, 0.6014, 0.2086, 0.5005, 0.2497, 0.5005, 0.2497, 0.6011, 0.2497, 0.6245, 0.2086, 0.6245, 0.2086, 0.5005, 0.2497, 0.5005, 0.2497, 0.6014, 0.2086, 0.6014, 0.2086, 0.5005, 0.2497, 0.5005, 0.2497, 0.6011, 0.2086, 0.6011, 0.7503, 0.4995, 0.7503, 0.3755, 0.7914, 0.3755, 0.7914, 0.4995, 0.7914, 0.3755, 0.7914, 0.4995, 0.7503, 0.4995, 0.7503, 0.3755])
me_cube_002.materials.append(mat_microscope)
me_cube_002.use_remesh_fix_poles = True
me_cube_002.use_remesh_preserve_attributes = False
me_cube_002.use_mirror_vertex_groups = False
me_cube_002.update()

# ---- objects
ob_vestatablei = bpy.data.objects.new('vestaTableI', me_cube)
ob_cube = bpy.data.objects.new('Cube', me_cube_001)
ob_cube_001 = bpy.data.objects.new('Cube.001', me_cube_002)

# ---- transforms, parenting, visibility, modifiers, constraints
ob_vestatablei.location = (0.0, 0.0, 0.0)
ob_vestatablei.lock_rotations_4d = False
ob_vestatablei.empty_display_type = 'ARROWS'
ob_vestatablei.lineart.crease_threshold = 0.0
ob_cube.location = (0.75, 0.0, -0.01807)
ob_cube.lineart.crease_threshold = 0.0
ob_cube_001.location = (0.75, 0.0, -0.01807)
ob_cube_001.lineart.crease_threshold = 0.0

# ---- collection membership
col_collection.objects.link(ob_vestatablei)
col_collection.objects.link(ob_cube)
col_collection.objects.link(ob_cube_001)

# ---- scene / render settings (as saved in the file)
scene.frame_start = 1; scene.frame_end = 250; scene.frame_set(1)
scene.render.engine = 'BLENDER_EEVEE_NEXT'
scene.cycles.use_denoising = False
scene.cycles.samples = 128
scene.cycles.sampling_pattern = 'TABULATED_SOBOL'
scene.cycles.use_adaptive_sampling = False
scene.cycles.use_light_tree = False
scene.eevee.taa_samples = 1
scene.eevee.use_taa_reprojection = False
scene.view_settings.view_transform = 'Standard'
bpy.context.view_layer.update()

# ---- added for rendering (the .blend has no active camera): camera
cam_auto = bpy.data.cameras.new('AutoCamera')
cam_auto.lens = 50.0
cam_auto.sensor_width = 36.0
cam_auto.clip_end = 1000.0
ob_auto_camera = bpy.data.objects.new('AutoCamera', cam_auto)
scene.collection.objects.link(ob_auto_camera)
ob_auto_camera.location = (1.68192, -1.77272, 1.45444)
ob_auto_camera.rotation_euler = (1.09748, -7.21219e-08, 0.694738)
scene.camera = ob_auto_camera
bpy.context.view_layer.update()
